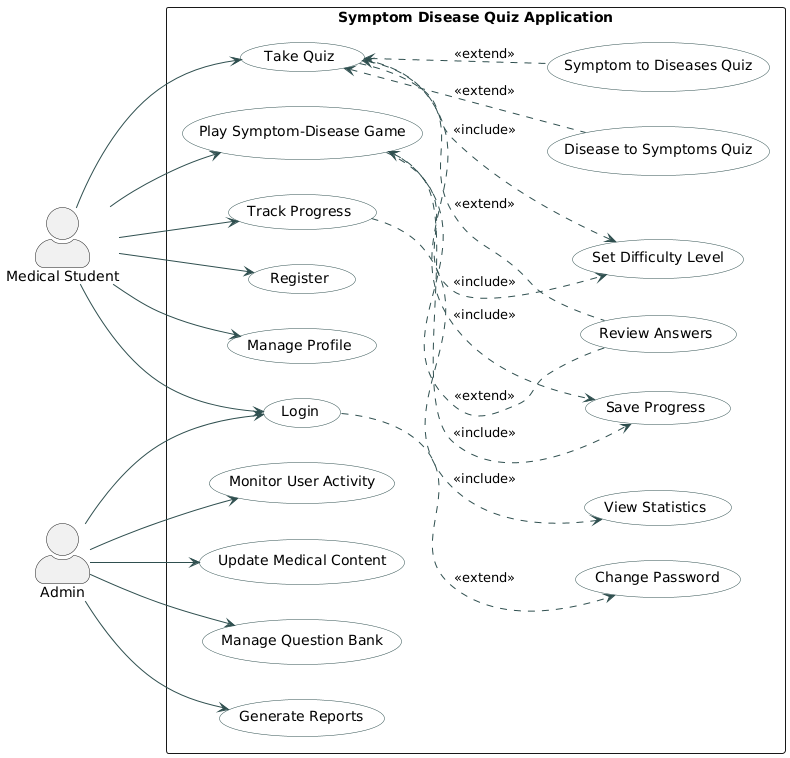

The diagram above was rendered by PlantUML. Its source (embedded in the PNG):
@startuml
skinparam actorStyle awesome
skinparam usecase {
    BackgroundColor White
    BorderColor DarkSlateGray
    ArrowColor DarkSlateGray
}

' Left positioning for actors
left to right direction

' Actors
:Medical Student: as Student
:Admin: as Admin

rectangle "Symptom Disease Quiz Application" {
    ' Authentication & Profile
    (Register) as Register
    (Login) as Login
    (Change Password) as ChangePassword
    (Manage Profile) as ManageProfile
    
    ' Core features
    (Take Quiz) as TakeQuiz
    (Play Symptom-Disease Game) as PlayGame
    (Set Difficulty Level) as SetDifficulty
    (Track Progress) as TrackProgress
    (View Statistics) as ViewStats
    
    ' Quiz variations
    (Disease to Symptoms Quiz) as DiseaseToSymptoms
    (Symptom to Diseases Quiz) as SymptomToDiseases
    (Review Answers) as ReviewAnswers
    (Save Progress) as SaveProgress

    ' Admin functionalities
    (Manage Question Bank) as ManageQuestions
    (Generate Reports) as GenReports
    (Monitor User Activity) as MonitorActivity
    (Update Medical Content) as UpdateContent
}

' Layout hints
Login -[hidden]down-> ChangePassword

' Student relationships
Student --> Register
Student --> Login
Student --> ManageProfile
Student --> TakeQuiz
Student --> PlayGame
Student --> TrackProgress

' Admin relationships
Admin --> Login
Admin --> ManageQuestions
Admin --> GenReports
Admin --> MonitorActivity
Admin --> UpdateContent

' Extensions
TakeQuiz <.. DiseaseToSymptoms : <<extend>>
TakeQuiz <.. SymptomToDiseases : <<extend>>
TakeQuiz <.. ReviewAnswers : <<extend>>
PlayGame <.. ReviewAnswers : <<extend>>

' Include relationships
TakeQuiz ..> SetDifficulty : <<include>>
PlayGame ..> SetDifficulty : <<include>>
TakeQuiz ..> SaveProgress : <<include>>
PlayGame ..> SaveProgress : <<include>>
TrackProgress ..> ViewStats : <<include>>
Login ..> ChangePassword : <<extend>>
@enduml